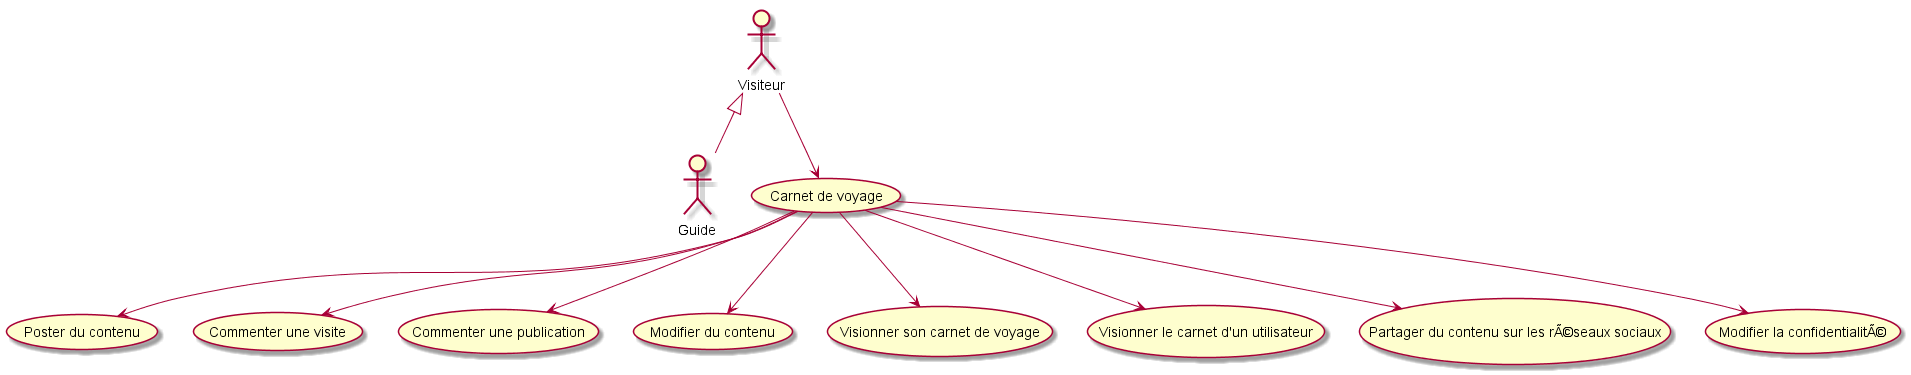

The diagram above was rendered by PlantUML. Its source (embedded in the PNG):
@startuml
'default
top to bottom direction
Visiteur <|-- Guide

Visiteur --> (Carnet de voyage)
(Carnet de voyage) --> (Poster du contenu)
(Carnet de voyage) --> (Commenter une visite)
(Carnet de voyage) --> (Commenter une publication)
(Carnet de voyage) --> (Modifier du contenu)
(Carnet de voyage) --> (Visionner son carnet de voyage)
(Carnet de voyage) --> (Visionner le carnet d'un utilisateur)
(Carnet de voyage) --> (Partager du contenu sur les réseaux sociaux)
(Carnet de voyage) --> (Modifier la confidentialité)

@enduml